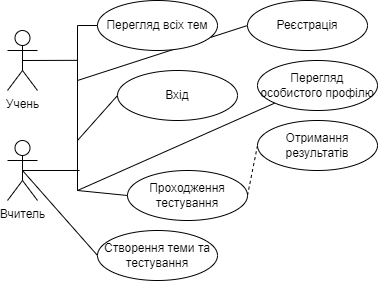

The diagram above was exported from draw.io. Its source (the exported page's mxGraphModel, read from the mxfile embedded in the PNG):
<mxGraphModel dx="1235" dy="665" grid="1" gridSize="10" guides="1" tooltips="1" connect="1" arrows="1" fold="1" page="1" pageScale="1" pageWidth="1169" pageHeight="827" math="0" shadow="0">
  <root>
    <mxCell id="0" />
    <mxCell id="1" parent="0" />
    <mxCell id="lCvYAHIjo5k7Namd2Lcp-20" style="rounded=0;orthogonalLoop=1;jettySize=auto;html=1;exitX=0.5;exitY=0.5;exitDx=0;exitDy=0;exitPerimeter=0;endArrow=none;endFill=0;" edge="1" parent="1" source="lCvYAHIjo5k7Namd2Lcp-1">
      <mxGeometry relative="1" as="geometry">
        <mxPoint x="240" y="129.83333333333337" as="targetPoint" />
      </mxGeometry>
    </mxCell>
    <mxCell id="lCvYAHIjo5k7Namd2Lcp-1" value="Учень" style="shape=umlActor;verticalLabelPosition=bottom;verticalAlign=top;html=1;outlineConnect=0;" vertex="1" parent="1">
      <mxGeometry x="170" y="100" width="30" height="60" as="geometry" />
    </mxCell>
    <mxCell id="lCvYAHIjo5k7Namd2Lcp-2" value="Вчитель" style="shape=umlActor;verticalLabelPosition=bottom;verticalAlign=top;html=1;outlineConnect=0;" vertex="1" parent="1">
      <mxGeometry x="170" y="210" width="30" height="60" as="geometry" />
    </mxCell>
    <mxCell id="lCvYAHIjo5k7Namd2Lcp-18" style="rounded=0;orthogonalLoop=1;jettySize=auto;html=1;exitX=0;exitY=0.5;exitDx=0;exitDy=0;endArrow=none;endFill=0;" edge="1" parent="1" source="lCvYAHIjo5k7Namd2Lcp-4">
      <mxGeometry relative="1" as="geometry">
        <mxPoint x="240" y="150" as="targetPoint" />
      </mxGeometry>
    </mxCell>
    <mxCell id="lCvYAHIjo5k7Namd2Lcp-4" value="Реєстрація" style="ellipse;whiteSpace=wrap;html=1;" vertex="1" parent="1">
      <mxGeometry x="410" y="70" width="120" height="50" as="geometry" />
    </mxCell>
    <mxCell id="lCvYAHIjo5k7Namd2Lcp-17" style="rounded=0;orthogonalLoop=1;jettySize=auto;html=1;exitX=0;exitY=0.5;exitDx=0;exitDy=0;endArrow=none;endFill=0;" edge="1" parent="1" source="lCvYAHIjo5k7Namd2Lcp-5">
      <mxGeometry relative="1" as="geometry">
        <mxPoint x="240" y="210" as="targetPoint" />
      </mxGeometry>
    </mxCell>
    <mxCell id="lCvYAHIjo5k7Namd2Lcp-5" value="Вхід" style="ellipse;whiteSpace=wrap;html=1;" vertex="1" parent="1">
      <mxGeometry x="280" y="140" width="120" height="50" as="geometry" />
    </mxCell>
    <mxCell id="lCvYAHIjo5k7Namd2Lcp-15" style="rounded=0;orthogonalLoop=1;jettySize=auto;html=1;exitX=0;exitY=1;exitDx=0;exitDy=0;endArrow=none;endFill=0;" edge="1" parent="1" source="lCvYAHIjo5k7Namd2Lcp-6">
      <mxGeometry relative="1" as="geometry">
        <mxPoint x="240" y="260" as="targetPoint" />
      </mxGeometry>
    </mxCell>
    <mxCell id="lCvYAHIjo5k7Namd2Lcp-6" value="Перегляд особистого профілю" style="ellipse;whiteSpace=wrap;html=1;" vertex="1" parent="1">
      <mxGeometry x="420" y="130" width="120" height="50" as="geometry" />
    </mxCell>
    <mxCell id="lCvYAHIjo5k7Namd2Lcp-16" style="rounded=0;orthogonalLoop=1;jettySize=auto;html=1;exitX=0;exitY=0.5;exitDx=0;exitDy=0;endArrow=none;endFill=0;entryX=0.5;entryY=0.5;entryDx=0;entryDy=0;entryPerimeter=0;" edge="1" parent="1" source="lCvYAHIjo5k7Namd2Lcp-7" target="lCvYAHIjo5k7Namd2Lcp-2">
      <mxGeometry relative="1" as="geometry">
        <mxPoint x="240" y="300" as="targetPoint" />
      </mxGeometry>
    </mxCell>
    <mxCell id="lCvYAHIjo5k7Namd2Lcp-7" value="Створення теми та тестування" style="ellipse;whiteSpace=wrap;html=1;" vertex="1" parent="1">
      <mxGeometry x="260" y="300" width="120" height="50" as="geometry" />
    </mxCell>
    <mxCell id="lCvYAHIjo5k7Namd2Lcp-19" style="rounded=0;orthogonalLoop=1;jettySize=auto;html=1;exitX=0;exitY=0.5;exitDx=0;exitDy=0;endArrow=none;endFill=0;" edge="1" parent="1" source="lCvYAHIjo5k7Namd2Lcp-8">
      <mxGeometry relative="1" as="geometry">
        <mxPoint x="240" y="95" as="targetPoint" />
      </mxGeometry>
    </mxCell>
    <mxCell id="lCvYAHIjo5k7Namd2Lcp-8" value="Перегляд всіх тем" style="ellipse;whiteSpace=wrap;html=1;" vertex="1" parent="1">
      <mxGeometry x="260" y="70" width="120" height="50" as="geometry" />
    </mxCell>
    <mxCell id="lCvYAHIjo5k7Namd2Lcp-21" style="rounded=0;orthogonalLoop=1;jettySize=auto;html=1;exitX=1;exitY=0.5;exitDx=0;exitDy=0;entryX=0;entryY=0.5;entryDx=0;entryDy=0;endArrow=none;endFill=0;dashed=1;" edge="1" parent="1" source="lCvYAHIjo5k7Namd2Lcp-9" target="lCvYAHIjo5k7Namd2Lcp-10">
      <mxGeometry relative="1" as="geometry" />
    </mxCell>
    <mxCell id="lCvYAHIjo5k7Namd2Lcp-9" value="Проходження тестування" style="ellipse;whiteSpace=wrap;html=1;" vertex="1" parent="1">
      <mxGeometry x="290" y="240" width="120" height="50" as="geometry" />
    </mxCell>
    <mxCell id="lCvYAHIjo5k7Namd2Lcp-10" value="Отримання результатів" style="ellipse;whiteSpace=wrap;html=1;" vertex="1" parent="1">
      <mxGeometry x="420" y="190" width="120" height="50" as="geometry" />
    </mxCell>
    <mxCell id="lCvYAHIjo5k7Namd2Lcp-12" style="rounded=0;orthogonalLoop=1;jettySize=auto;html=1;endArrow=none;endFill=0;entryX=0.5;entryY=0.5;entryDx=0;entryDy=0;entryPerimeter=0;" edge="1" parent="1" target="lCvYAHIjo5k7Namd2Lcp-2">
      <mxGeometry relative="1" as="geometry">
        <mxPoint x="242" y="240" as="sourcePoint" />
        <mxPoint x="220" y="220" as="targetPoint" />
      </mxGeometry>
    </mxCell>
    <mxCell id="lCvYAHIjo5k7Namd2Lcp-22" value="" style="endArrow=none;html=1;rounded=0;" edge="1" parent="1">
      <mxGeometry width="50" height="50" relative="1" as="geometry">
        <mxPoint x="240" y="260" as="sourcePoint" />
        <mxPoint x="240" y="95" as="targetPoint" />
      </mxGeometry>
    </mxCell>
    <mxCell id="lCvYAHIjo5k7Namd2Lcp-23" value="" style="endArrow=none;html=1;rounded=0;entryX=0;entryY=0.5;entryDx=0;entryDy=0;" edge="1" parent="1" target="lCvYAHIjo5k7Namd2Lcp-9">
      <mxGeometry width="50" height="50" relative="1" as="geometry">
        <mxPoint x="240" y="260" as="sourcePoint" />
        <mxPoint x="120" y="340" as="targetPoint" />
      </mxGeometry>
    </mxCell>
  </root>
</mxGraphModel>